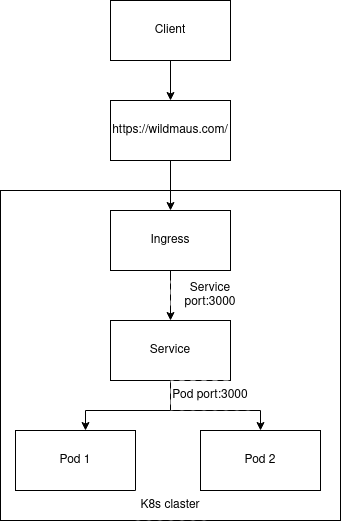

The diagram above was exported from draw.io. Its source (the exported page's mxGraphModel, read from the mxfile embedded in the PNG):
<mxGraphModel dx="1348" dy="793" grid="1" gridSize="10" guides="1" tooltips="1" connect="1" arrows="1" fold="1" page="1" pageScale="1" pageWidth="850" pageHeight="1100" math="0" shadow="0">
  <root>
    <mxCell id="0" />
    <mxCell id="1" parent="0" />
    <mxCell id="GhXSrR6dTGzceHkGh1rj-13" style="edgeStyle=orthogonalEdgeStyle;rounded=0;orthogonalLoop=1;jettySize=auto;html=1;" parent="1" source="GhXSrR6dTGzceHkGh1rj-1" target="GhXSrR6dTGzceHkGh1rj-6" edge="1">
      <mxGeometry relative="1" as="geometry" />
    </mxCell>
    <mxCell id="GhXSrR6dTGzceHkGh1rj-1" value="Client" style="rounded=0;whiteSpace=wrap;html=1;" parent="1" vertex="1">
      <mxGeometry x="390" y="130" width="120" height="60" as="geometry" />
    </mxCell>
    <mxCell id="GhXSrR6dTGzceHkGh1rj-2" value="" style="rounded=0;whiteSpace=wrap;html=1;fillStyle=auto;" parent="1" vertex="1">
      <mxGeometry x="280" y="320" width="340" height="330" as="geometry" />
    </mxCell>
    <mxCell id="GhXSrR6dTGzceHkGh1rj-9" style="edgeStyle=orthogonalEdgeStyle;rounded=0;orthogonalLoop=1;jettySize=auto;html=1;" parent="1" source="GhXSrR6dTGzceHkGh1rj-4" target="GhXSrR6dTGzceHkGh1rj-5" edge="1">
      <mxGeometry relative="1" as="geometry">
        <Array as="points">
          <mxPoint x="450" y="540" />
          <mxPoint x="365" y="540" />
        </Array>
      </mxGeometry>
    </mxCell>
    <mxCell id="6PNy5Lf_JJgI5vNUF_Vb-4" style="edgeStyle=orthogonalEdgeStyle;rounded=0;orthogonalLoop=1;jettySize=auto;html=1;entryX=0.5;entryY=0;entryDx=0;entryDy=0;" parent="1" source="GhXSrR6dTGzceHkGh1rj-4" target="6PNy5Lf_JJgI5vNUF_Vb-1" edge="1">
      <mxGeometry relative="1" as="geometry">
        <Array as="points">
          <mxPoint x="450" y="540" />
          <mxPoint x="540" y="540" />
        </Array>
      </mxGeometry>
    </mxCell>
    <mxCell id="GhXSrR6dTGzceHkGh1rj-4" value="Service" style="rounded=0;whiteSpace=wrap;html=1;" parent="1" vertex="1">
      <mxGeometry x="390" y="450" width="120" height="60" as="geometry" />
    </mxCell>
    <mxCell id="GhXSrR6dTGzceHkGh1rj-5" value="Pod 1" style="rounded=0;whiteSpace=wrap;html=1;" parent="1" vertex="1">
      <mxGeometry x="295" y="560" width="120" height="60" as="geometry" />
    </mxCell>
    <mxCell id="4_BebQ7HmwiGKe2PcrR3-5" style="edgeStyle=orthogonalEdgeStyle;rounded=0;orthogonalLoop=1;jettySize=auto;html=1;" edge="1" parent="1" source="GhXSrR6dTGzceHkGh1rj-6" target="4_BebQ7HmwiGKe2PcrR3-1">
      <mxGeometry relative="1" as="geometry" />
    </mxCell>
    <mxCell id="GhXSrR6dTGzceHkGh1rj-6" value="https://wildmaus.com/" style="rounded=0;whiteSpace=wrap;html=1;" parent="1" vertex="1">
      <mxGeometry x="390" y="230" width="120" height="60" as="geometry" />
    </mxCell>
    <mxCell id="GhXSrR6dTGzceHkGh1rj-10" value="Pod port:3000" style="text;html=1;strokeColor=none;fillColor=default;align=center;verticalAlign=middle;whiteSpace=wrap;rounded=0;glass=0;fillStyle=dots;" parent="1" vertex="1">
      <mxGeometry x="450" y="510" width="80" height="30" as="geometry" />
    </mxCell>
    <mxCell id="GhXSrR6dTGzceHkGh1rj-15" value="K8s claster" style="text;html=1;strokeColor=none;fillColor=default;align=center;verticalAlign=middle;whiteSpace=wrap;rounded=0;glass=0;fillStyle=dots;" parent="1" vertex="1">
      <mxGeometry x="410" y="620" width="80" height="30" as="geometry" />
    </mxCell>
    <mxCell id="6PNy5Lf_JJgI5vNUF_Vb-1" value="&lt;div&gt;Pod 2&lt;/div&gt;" style="rounded=0;whiteSpace=wrap;html=1;" parent="1" vertex="1">
      <mxGeometry x="480" y="560" width="120" height="60" as="geometry" />
    </mxCell>
    <mxCell id="4_BebQ7HmwiGKe2PcrR3-3" style="edgeStyle=orthogonalEdgeStyle;rounded=0;orthogonalLoop=1;jettySize=auto;html=1;" edge="1" parent="1" source="4_BebQ7HmwiGKe2PcrR3-1" target="GhXSrR6dTGzceHkGh1rj-4">
      <mxGeometry relative="1" as="geometry" />
    </mxCell>
    <mxCell id="4_BebQ7HmwiGKe2PcrR3-1" value="Ingress" style="rounded=0;whiteSpace=wrap;html=1;" vertex="1" parent="1">
      <mxGeometry x="390" y="340" width="120" height="60" as="geometry" />
    </mxCell>
    <mxCell id="4_BebQ7HmwiGKe2PcrR3-4" value="Service port:3000" style="text;html=1;strokeColor=none;fillColor=default;align=center;verticalAlign=middle;whiteSpace=wrap;rounded=0;glass=0;fillStyle=dots;" vertex="1" parent="1">
      <mxGeometry x="450" y="410" width="80" height="30" as="geometry" />
    </mxCell>
  </root>
</mxGraphModel>